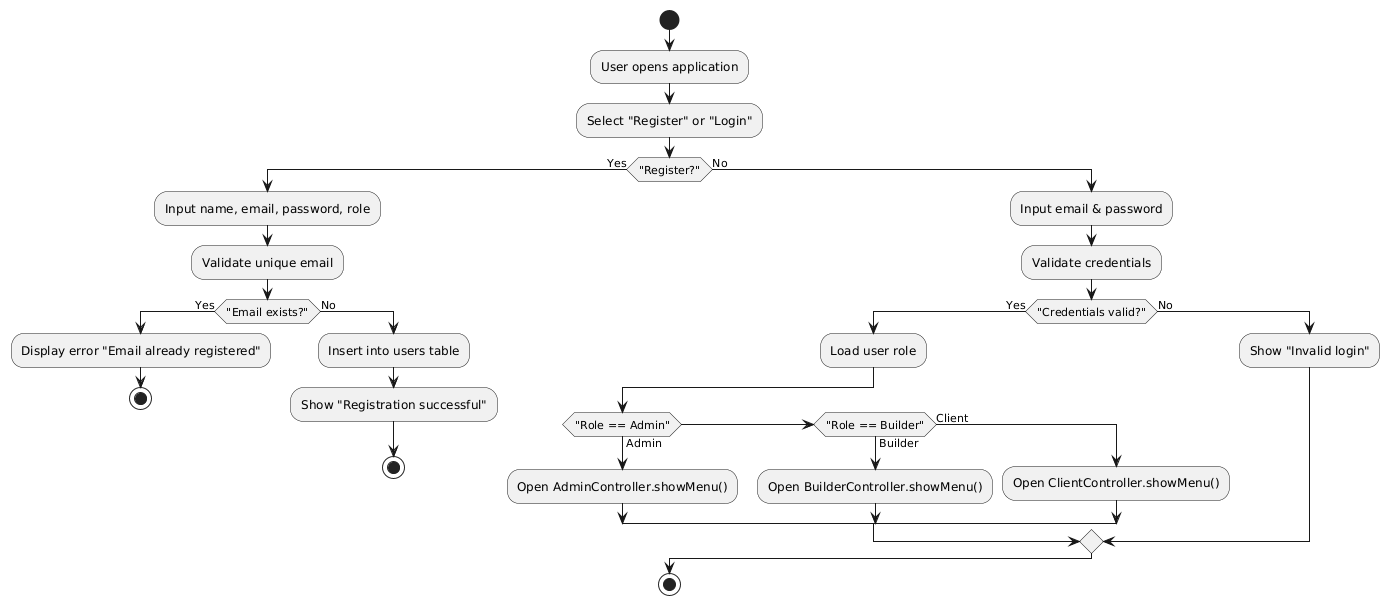

The diagram above was rendered by PlantUML. Its source (embedded in the PNG):
@startuml
start
:User opens application;
:Select "Register" or "Login";
if ("Register?") then (Yes)
  :Input name, email, password, role;
  :Validate unique email;
  if ("Email exists?") then (Yes)
    :Display error "Email already registered";
    stop
  else (No)
    :Insert into users table;
    :Show "Registration successful";
    stop
  endif
else (No)
  :Input email & password;
  :Validate credentials;
  if ("Credentials valid?") then (Yes)
    :Load user role;
    if ("Role == Admin") then (Admin)
      :Open AdminController.showMenu();
    elseif ("Role == Builder") then (Builder)
      :Open BuilderController.showMenu();
    else (Client)
      :Open ClientController.showMenu();
    endif
  else (No)
    :Show "Invalid login";
  endif
endif
stop
@enduml